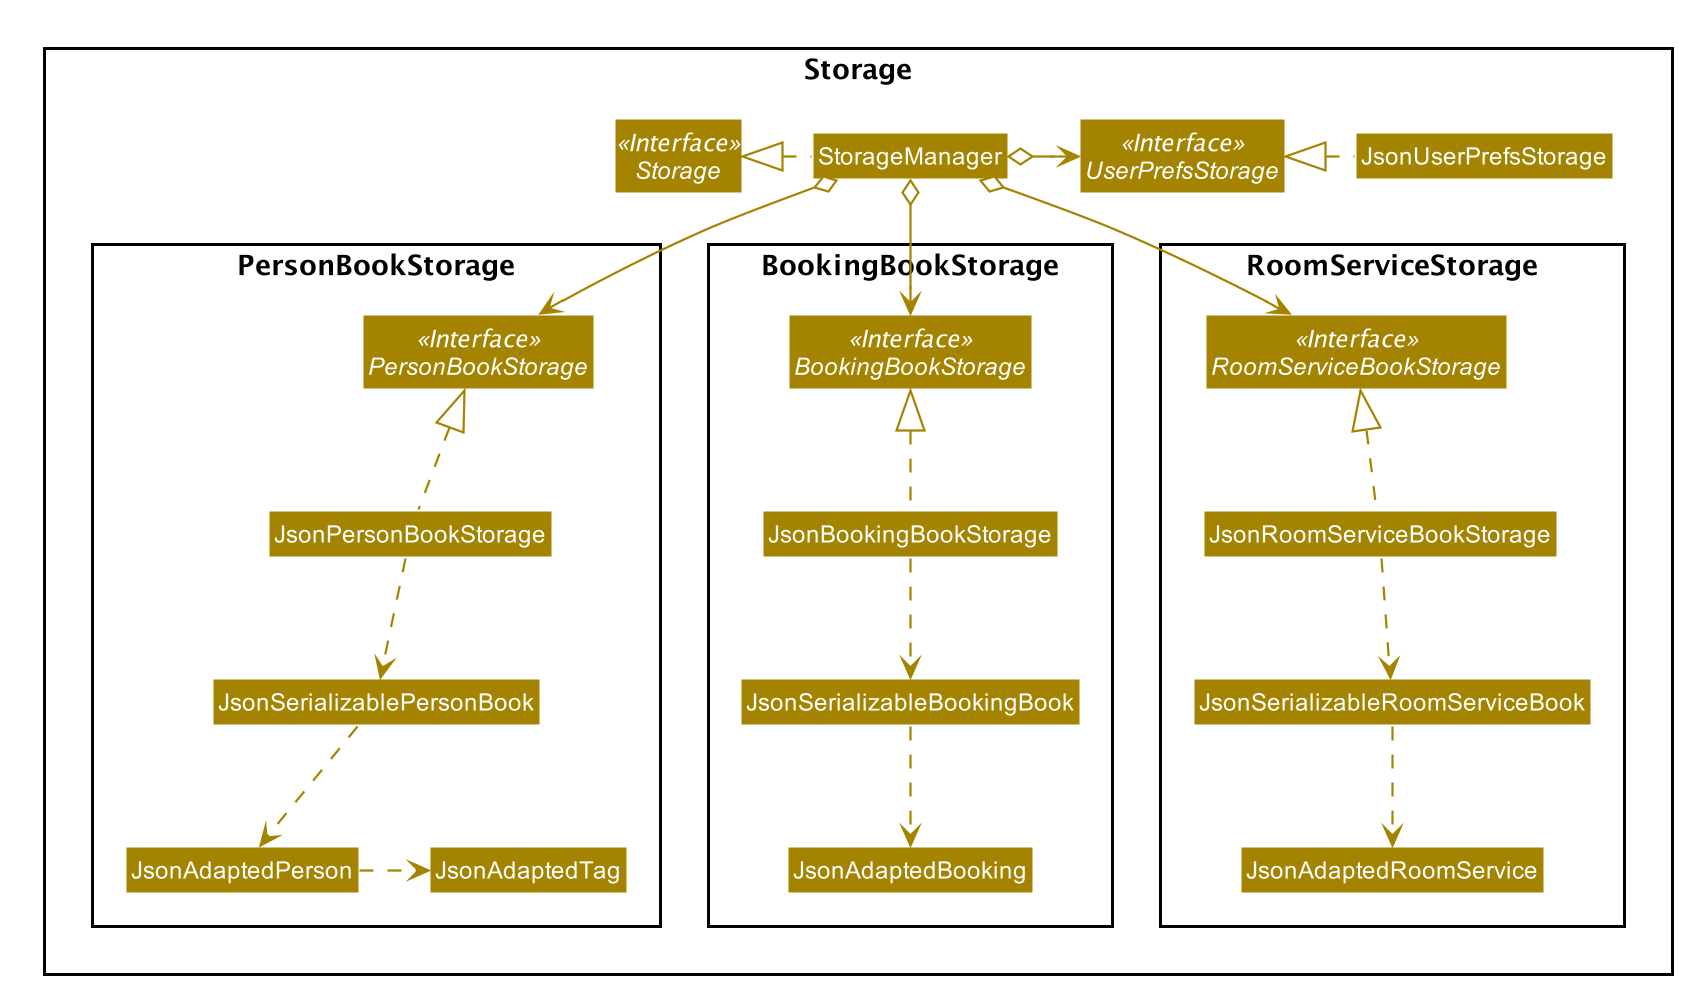

The diagram above was rendered by PlantUML. Its source (embedded in the PNG):
@startuml








skinparam BackgroundColor #FFFFFFF

skinparam Shadowing false

skinparam Class {
    FontColor #FFFFFF
    BorderThickness 1
    BorderColor #FFFFFF
    StereotypeFontColor #FFFFFF
    FontName Arial
}

skinparam Actor {
    BorderColor #000000
    Color #000000
    FontName Arial
}

skinparam Sequence {
    MessageAlign center
    BoxFontSize 15
    BoxPadding 0
    BoxFontColor #FFFFFF
    FontName Arial
}

skinparam Participant {
    FontColor #FFFFFFF
    Padding 20
}

skinparam MinClassWidth 50
skinparam ParticipantPadding 10
skinparam Shadowing false
skinparam DefaultTextAlignment center
skinparam packageStyle Rectangle

hide footbox
hide members
hide circle
skinparam arrowThickness 1.1
skinparam arrowColor #A38300
skinparam classBackgroundColor #A38300

Package Storage {
Interface Storage <<Interface>>
Interface UserPrefsStorage <<Interface>>

Class StorageManager
Class JsonUserPrefsStorage

Package PersonBookStorage {
Interface PersonBookStorage <<Interface>>
Class JsonPersonBookStorage
Class JsonSerializablePersonBook
Class JsonAdaptedPerson
Class JsonAdaptedTag
}

Package BookingBookStorage {
Interface BookingBookStorage <<Interface>>
Class JsonBookingBookStorage
Class JsonSerializableBookingBook
Class JsonAdaptedBooking
}

Package RoomServiceStorage {
Interface RoomServiceBookStorage <<Interface>>
Class JsonRoomServiceBookStorage
Class JsonSerializableRoomServiceBook
Class JsonAdaptedRoomService
}
}

StorageManager .left.|> Storage
StorageManager o-right-> UserPrefsStorage
StorageManager o--> PersonBookStorage
StorageManager o--> BookingBookStorage
StorageManager o--> RoomServiceBookStorage

JsonUserPrefsStorage .left.|> UserPrefsStorage

JsonPersonBookStorage .up.|> PersonBookStorage
JsonPersonBookStorage .down.> JsonSerializablePersonBook
JsonSerializablePersonBook .down.> JsonAdaptedPerson
JsonAdaptedPerson .right.> JsonAdaptedTag

JsonBookingBookStorage .up.|> BookingBookStorage
JsonBookingBookStorage .down.> JsonSerializableBookingBook
JsonSerializableBookingBook .down.> JsonAdaptedBooking

JsonRoomServiceBookStorage .up.|> RoomServiceBookStorage
JsonRoomServiceBookStorage .down.> JsonSerializableRoomServiceBook
JsonSerializableRoomServiceBook .down.> JsonAdaptedRoomService

@enduml